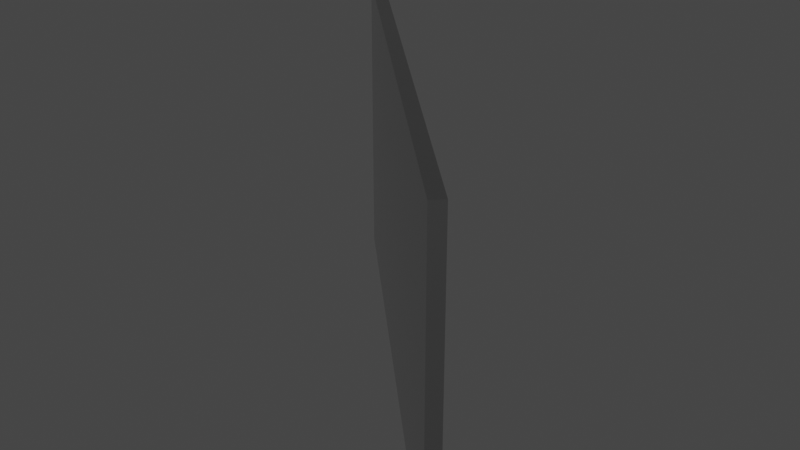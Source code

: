 # Source: WB.blend  (saved by Blender 2.90.8; exported with 4.5.12 LTS)
import bpy
from mathutils import Matrix  # noqa: F401  (used for matrix-valued properties, if any)

bpy.ops.wm.read_factory_settings(use_empty=True)
scene = bpy.context.scene
scene.name = 'Scene'

# ---- collections
col_collection = bpy.data.collections.new('Collection'); scene.collection.children.link(col_collection)
col_photo = bpy.data.collections.new('Photo'); col_collection.children.link(col_photo)
col_cod = bpy.data.collections.new('COD'); col_collection.children.link(col_cod)
col_walls = bpy.data.collections.new('Walls'); col_collection.children.link(col_walls)
col_shelves = bpy.data.collections.new('Shelves'); col_collection.children.link(col_shelves)
col_phone = bpy.data.collections.new('Phone'); col_collection.children.link(col_phone)

# ---- materials (node trees are filled in below, after node groups)
mat_material_006 = bpy.data.materials.new('Material.006')
mat_material_006.use_transparent_shadow = False
mat_material_002 = bpy.data.materials.new('Material.002')
mat_material_002.use_transparent_shadow = False

# ---- material node trees
mat_material_006.use_nodes = True; mat_material_006.node_tree.nodes.clear()
_N = mat_material_006.node_tree.nodes; _L = mat_material_006.node_tree.links
n0 = _N.new('ShaderNodeBsdfPrincipled'); n0.name = 'Principled BSDF'; n0.location = (10, 300)
n0.distribution = 'GGX'
n0.subsurface_method = 'BURLEY'
n0.inputs[3].default_value = 1.45
n0.inputs[27].default_value = (0.0, 0.0, 0.0, 1.0)
n0.inputs[28].default_value = 1.0
n1 = _N.new('ShaderNodeOutputMaterial'); n1.name = 'Material Output'; n1.location = (300, 300)
_L.new(n0.outputs[0], n1.inputs[0])
n1.is_active_output = True
mat_material_002.use_nodes = True; mat_material_002.node_tree.nodes.clear()
_N = mat_material_002.node_tree.nodes; _L = mat_material_002.node_tree.links
n0 = _N.new('ShaderNodeBsdfPrincipled'); n0.name = 'Principled BSDF'; n0.location = (10, 300)
n0.distribution = 'GGX'
n0.subsurface_method = 'BURLEY'
n0.inputs[0].default_value = (0.5277, 0.5277, 0.5277, 1.0)
n0.inputs[1].default_value = 1.0
n0.inputs[2].default_value = 0.2585
n0.inputs[3].default_value = 1.45
n0.inputs[27].default_value = (0.0, 0.0, 0.0, 1.0)
n0.inputs[28].default_value = 1.0
n1 = _N.new('ShaderNodeOutputMaterial'); n1.name = 'Material Output'; n1.location = (300, 300)
_L.new(n0.outputs[0], n1.inputs[0])
n1.is_active_output = True

# ---- world
world_world = bpy.data.worlds.new('World'); scene.world = world_world
world_world.use_nodes = True; world_world.node_tree.nodes.clear()
_N = world_world.node_tree.nodes; _L = world_world.node_tree.links
n0 = _N.new('ShaderNodeOutputWorld'); n0.name = 'World Output'; n0.location = (300, 300)
n1 = _N.new('ShaderNodeBackground'); n1.name = 'Background'; n1.location = (10, 300)
n1.inputs[0].default_value = (0.05088, 0.05088, 0.05088, 1.0)
_L.new(n1.outputs[0], n0.inputs[0])
n0.is_active_output = True
world_world.color = (0.05088, 0.05088, 0.05088)
world_world.use_sun_shadow = False
world_world.sun_shadow_jitter_overblur = 0.0

# ---- meshes
me_plane_006 = bpy.data.meshes.new('Plane.006')
me_plane_006.from_pydata([(-1.0, -1.0, 0.0), (1.0, -1.0, 0.0), (-1.0, 1.0, 0.0), (1.0, 1.0, 0.0), (-1.0, 1.0, 0.1044), (-1.0, -1.0, 0.1044), (1.0, -1.0, 0.1044), (1.0, 1.0, 0.1044), (-0.9382, -0.9382, 0.04152), (0.9382, -0.9382, 0.04152), (-0.9382, 0.9382, 0.04152), (0.9382, 0.9382, 0.04152), (-0.969, -0.969, 0.1044), (-0.9382, -0.9382, 0.0736), (-0.9472, -0.9472, 0.0954), (0.969, -0.969, 0.1044), (0.9382, -0.9382, 0.0736), (0.9472, -0.9472, 0.0954), (-0.9382, 0.9382, 0.0736), (-0.969, 0.969, 0.1044), (-0.9472, 0.9472, 0.0954), (0.969, 0.969, 0.1044), (0.9382, 0.9382, 0.0736), (0.9472, 0.9472, 0.0954)], [], [(0, 2, 3, 1), (22, 18, 10, 11), (3, 2, 4, 7), (0, 1, 6, 5), (1, 3, 7, 6), (2, 0, 5, 4), (13, 16, 9, 8), (21, 15, 6, 7), (16, 22, 11, 9), (8, 9, 11, 10), (12, 19, 4, 5), (19, 21, 7, 4), (15, 12, 5, 6), (19, 12, 14, 20), (20, 14, 13, 18), (12, 15, 17, 14), (14, 17, 16, 13), (15, 21, 23, 17), (17, 23, 22, 16), (21, 19, 20, 23), (23, 20, 18, 22), (18, 13, 8, 10)])
me_plane_006.polygons.foreach_set('material_index', [1, 0, 1, 1, 1, 1, 0, 1, 0, 0, 1, 1, 1, 1, 1, 1, 1, 1, 1, 1, 1, 0])
_uv = me_plane_006.uv_layers.new(name='UVMap')
_uv.uv.foreach_set('vector', [0.0, 0.0, 0.0, 1.0, 1.0, 1.0, 1.0, 0.0, 0.9691, 0.9691, 0.0309, 0.9691, 0.0309, 0.9691, 0.9691, 0.9691, 1.0, 1.0, 0.0, 1.0, 0.0, 1.0, 1.0, 1.0, 0.0, 0.0, 1.0, 0.0, 1.0, 0.0, 0.0, 0.0, 1.0, 0.0, 1.0, 1.0, 1.0, 1.0, 1.0, 0.0, 0.0, 1.0, 0.0, 0.0, 0.0, 0.0, 0.0, 1.0, 0.0309, 0.0309, 0.9691, 0.0309, 0.9691, 0.0309, 0.0309, 0.0309, 0.9845, 0.9845, 0.9845, 0.01548, 1.0, 0.0, 1.0, 1.0, 0.9691, 0.0309, 0.9691, 0.9691, 0.9691, 0.9691, 0.9691, 0.0309, 0.0309, 0.0309, 0.9691, 0.0309, 0.9691, 0.9691, 0.0309, 0.9691, 0.01548, 0.01548, 0.01548, 0.9845, 0.0, 1.0, 0.0, 0.0, 0.01548, 0.9845, 0.9845, 0.9845, 1.0, 1.0, 0.0, 1.0, 0.9845, 0.01548, 0.01548, 0.01548, 0.0, 0.0, 1.0, 0.0, 0.01548, 0.9845, 0.01548, 0.01548, 0.0309, 0.0309, 0.0309, 0.9691, 0.0309, 0.9691, 0.0309, 0.0309, 0.0309, 0.0309, 0.0309, 0.9691, 0.01548, 0.01548, 0.9845, 0.01548, 0.9691, 0.0309, 0.0309, 0.0309, 0.0309, 0.0309, 0.9691, 0.0309, 0.9691, 0.0309, 0.0309, 0.0309, 0.9845, 0.01548, 0.9845, 0.9845, 0.9691, 0.9691, 0.9691, 0.0309, 0.9691, 0.0309, 0.9691, 0.9691, 0.9691, 0.9691, 0.9691, 0.0309, 0.9845, 0.9845, 0.01548, 0.9845, 0.0309, 0.9691, 0.9691, 0.9691, 0.9691, 0.9691, 0.0309, 0.9691, 0.0309, 0.9691, 0.9691, 0.9691, 0.0309, 0.9691, 0.0309, 0.0309, 0.0309, 0.0309, 0.0309, 0.9691])
me_plane_006.materials.append(mat_material_006)
me_plane_006.materials.append(mat_material_002)
me_plane_006.use_remesh_fix_poles = True
me_plane_006.use_remesh_preserve_attributes = False
me_plane_006.use_mirror_vertex_groups = False
me_plane_006.update()

# ---- objects
ob_plane_006 = bpy.data.objects.new('Plane.006', me_plane_006)

# ---- transforms, parenting, visibility, modifiers, constraints
ob_plane_006.location = (-1.242, -11.9, 12.53)
ob_plane_006.rotation_euler = (1.571, -4.371e-08, 2.356)
ob_plane_006.scale = (5.239, 3.027, 2.508)
ob_plane_006.lineart.crease_threshold = 0.0

# ---- collection membership
col_walls.objects.link(ob_plane_006)

# ---- scene / render settings (as saved in the file)
scene.frame_start = 1; scene.frame_end = 250; scene.frame_set(21)
scene.render.engine = 'BLENDER_EEVEE_NEXT'
scene.cycles.use_denoising = False
scene.cycles.samples = 128
scene.cycles.sampling_pattern = 'TABULATED_SOBOL'
scene.cycles.use_adaptive_sampling = False
scene.cycles.use_light_tree = False
scene.view_settings.view_transform = 'Filmic'
bpy.context.view_layer.update()

# ---- added for rendering (the .blend has no active camera and no usable light): camera, sun
cam_auto = bpy.data.cameras.new('AutoCamera')
cam_auto.lens = 50.0
cam_auto.sensor_width = 36.0
cam_auto.clip_end = 1000.0
ob_auto_camera = bpy.data.objects.new('AutoCamera', cam_auto)
scene.collection.objects.link(ob_auto_camera)
ob_auto_camera.location = (10.2568, -25.4967, 21.6522)
ob_auto_camera.rotation_euler = (1.09748, -7.21219e-08, 0.694738)
scene.camera = ob_auto_camera
light_auto_sun = bpy.data.lights.new('AutoSun', 'SUN')
light_auto_sun.energy = 3.0
light_auto_sun.angle = 0.0523599
ob_auto_sun = bpy.data.objects.new('AutoSun', light_auto_sun)
scene.collection.objects.link(ob_auto_sun)
ob_auto_sun.rotation_euler = (0.872665, 0.174533, 0.523599)
bpy.context.view_layer.update()
